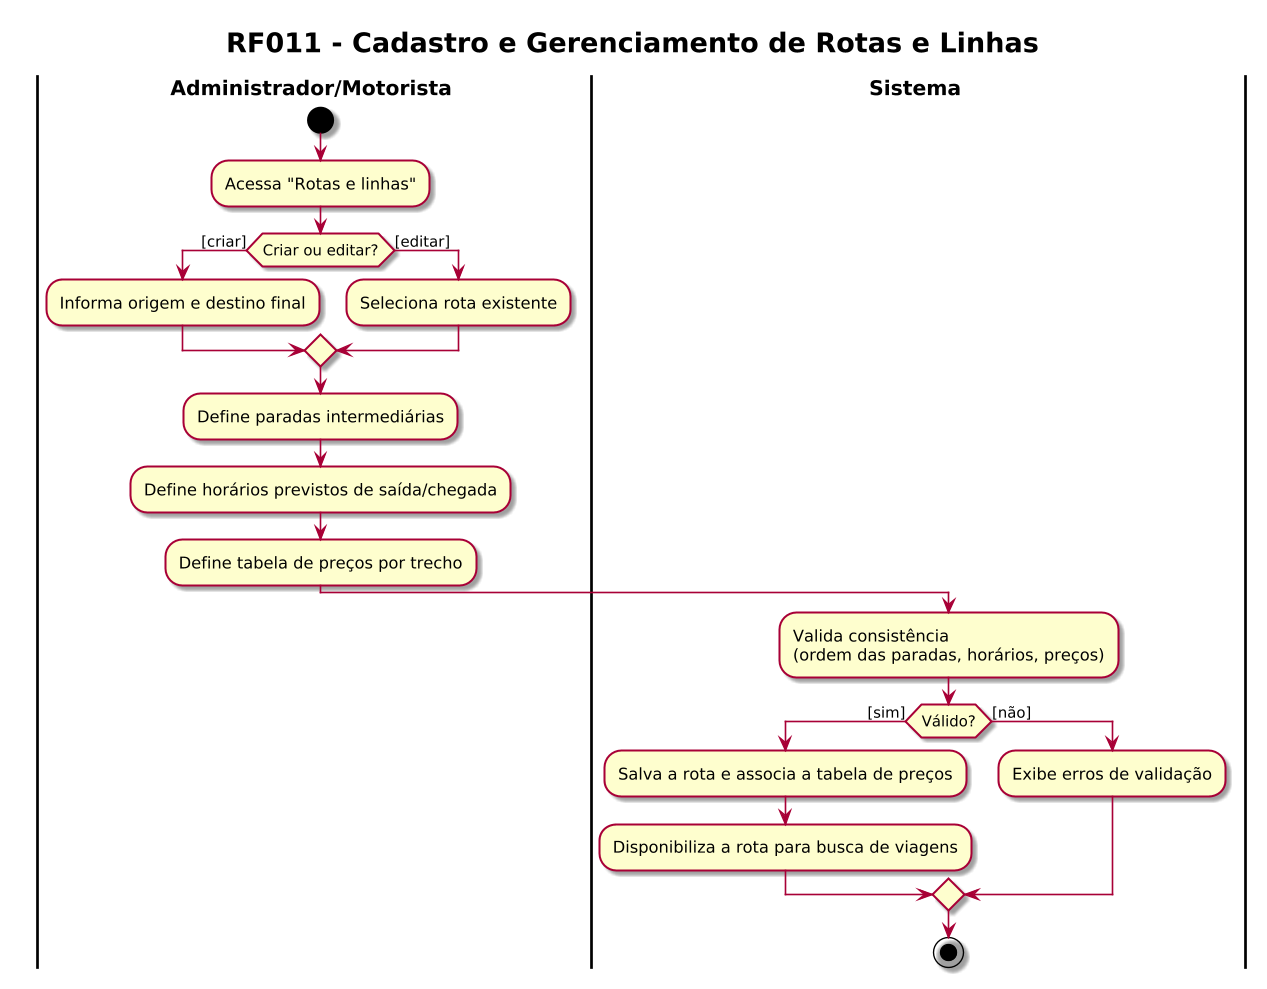

The diagram above was rendered by PlantUML. Its source (embedded in the PNG):
@startuml RF011_Gestao_Rotas
skin rose
!pragma useVerticalIf on
skinparam dpi 130
skinparam defaultFontName "Helvetica"
skinparam ActivityPadding 12
skinparam ActivityMargin 8
skinparam DiamondPadding 6
skinparam DiamondMargin 8
skinparam swimlaneWidth same
skinparam swimlaneTitleFontStyle bold
skinparam swimlaneTitleFontSize 15
skinparam ArrowThickness 1.2
skinparam TitleFontSize 20
skinparam TitleFontStyle bold
title RF011 - Cadastro e Gerenciamento de Rotas e Linhas
|Administrador/Motorista|
start
:Acessa "Rotas e linhas";
if (Criar ou editar?) then ([criar])
  :Informa origem e destino final;
else ([editar])
  :Seleciona rota existente;
endif
:Define paradas intermediárias;
:Define horários previstos de saída/chegada;
:Define tabela de preços por trecho;
|Sistema|
:Valida consistência\n(ordem das paradas, horários, preços);
if (Válido?) then ([sim])
  :Salva a rota e associa a tabela de preços;
  :Disponibiliza a rota para busca de viagens;
else ([não])
  :Exibe erros de validação;
endif
stop
@enduml